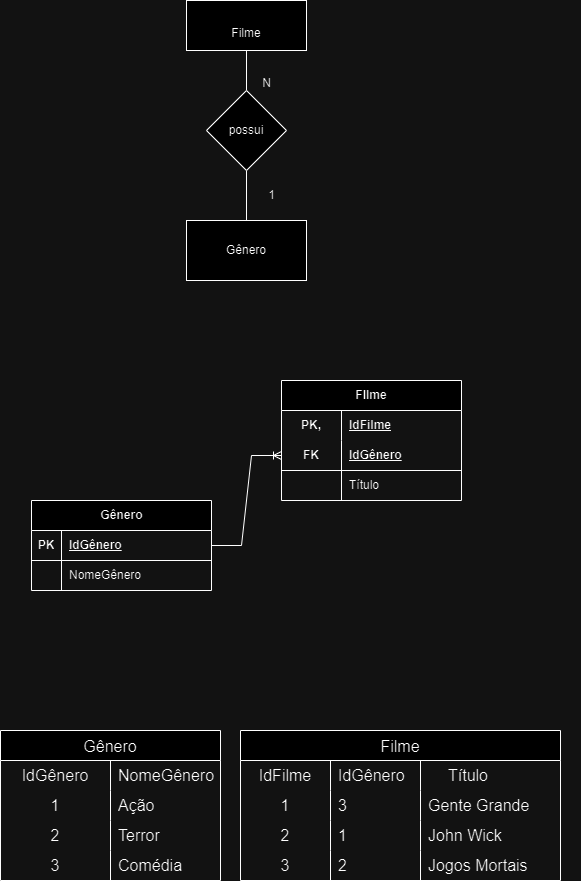

The diagram above was exported from draw.io. Its source (the exported page's mxGraphModel, read from the mxfile embedded in the PNG):
<mxGraphModel dx="2514" dy="929" grid="1" gridSize="10" guides="1" tooltips="1" connect="1" arrows="1" fold="1" page="1" pageScale="1" pageWidth="827" pageHeight="1169" math="0" shadow="0">
  <root>
    <mxCell id="0" />
    <mxCell id="1" parent="0" />
    <mxCell id="-p0mDgH2uBYb1r92MJJm-1" value="&lt;br&gt;Filme" style="rounded=0;whiteSpace=wrap;html=1;" parent="1" vertex="1">
      <mxGeometry x="20" y="80" width="120" height="50" as="geometry" />
    </mxCell>
    <mxCell id="-p0mDgH2uBYb1r92MJJm-2" value="Gênero" style="rounded=0;whiteSpace=wrap;html=1;" parent="1" vertex="1">
      <mxGeometry x="20" y="300" width="120" height="60" as="geometry" />
    </mxCell>
    <mxCell id="-p0mDgH2uBYb1r92MJJm-4" value="" style="edgeStyle=orthogonalEdgeStyle;rounded=0;orthogonalLoop=1;jettySize=auto;html=1;endArrow=none;endFill=0;" parent="1" source="-p0mDgH2uBYb1r92MJJm-3" target="-p0mDgH2uBYb1r92MJJm-1" edge="1">
      <mxGeometry relative="1" as="geometry" />
    </mxCell>
    <mxCell id="-p0mDgH2uBYb1r92MJJm-5" value="" style="edgeStyle=orthogonalEdgeStyle;rounded=0;orthogonalLoop=1;jettySize=auto;html=1;endArrow=none;endFill=0;" parent="1" source="-p0mDgH2uBYb1r92MJJm-3" target="-p0mDgH2uBYb1r92MJJm-2" edge="1">
      <mxGeometry relative="1" as="geometry" />
    </mxCell>
    <mxCell id="-p0mDgH2uBYb1r92MJJm-3" value="possui" style="rhombus;whiteSpace=wrap;html=1;" parent="1" vertex="1">
      <mxGeometry x="40" y="170" width="80" height="80" as="geometry" />
    </mxCell>
    <mxCell id="-p0mDgH2uBYb1r92MJJm-6" value="N" style="text;html=1;align=center;verticalAlign=middle;resizable=0;points=[];autosize=1;strokeColor=none;fillColor=none;" parent="1" vertex="1">
      <mxGeometry x="85" y="148" width="30" height="30" as="geometry" />
    </mxCell>
    <mxCell id="-p0mDgH2uBYb1r92MJJm-7" value="1&lt;br&gt;" style="text;html=1;align=center;verticalAlign=middle;resizable=0;points=[];autosize=1;strokeColor=none;fillColor=none;" parent="1" vertex="1">
      <mxGeometry x="90" y="260" width="30" height="30" as="geometry" />
    </mxCell>
    <mxCell id="T7Uh0bY2NwWO4ic5gYI9-1" value="FIlme" style="shape=table;startSize=30;container=1;collapsible=1;childLayout=tableLayout;fixedRows=1;rowLines=0;fontStyle=1;align=center;resizeLast=1;html=1;whiteSpace=wrap;" parent="1" vertex="1">
      <mxGeometry x="115" y="460" width="180" height="120" as="geometry" />
    </mxCell>
    <mxCell id="T7Uh0bY2NwWO4ic5gYI9-2" value="" style="shape=tableRow;horizontal=0;startSize=0;swimlaneHead=0;swimlaneBody=0;fillColor=none;collapsible=0;dropTarget=0;points=[[0,0.5],[1,0.5]];portConstraint=eastwest;top=0;left=0;right=0;bottom=0;html=1;" parent="T7Uh0bY2NwWO4ic5gYI9-1" vertex="1">
      <mxGeometry y="30" width="180" height="30" as="geometry" />
    </mxCell>
    <mxCell id="T7Uh0bY2NwWO4ic5gYI9-3" value="PK," style="shape=partialRectangle;connectable=0;fillColor=none;top=0;left=0;bottom=0;right=0;fontStyle=1;overflow=hidden;html=1;whiteSpace=wrap;" parent="T7Uh0bY2NwWO4ic5gYI9-2" vertex="1">
      <mxGeometry width="60" height="30" as="geometry">
        <mxRectangle width="60" height="30" as="alternateBounds" />
      </mxGeometry>
    </mxCell>
    <mxCell id="T7Uh0bY2NwWO4ic5gYI9-4" value="IdFilme" style="shape=partialRectangle;connectable=0;fillColor=none;top=0;left=0;bottom=0;right=0;align=left;spacingLeft=6;fontStyle=5;overflow=hidden;html=1;whiteSpace=wrap;" parent="T7Uh0bY2NwWO4ic5gYI9-2" vertex="1">
      <mxGeometry x="60" width="120" height="30" as="geometry">
        <mxRectangle width="120" height="30" as="alternateBounds" />
      </mxGeometry>
    </mxCell>
    <mxCell id="T7Uh0bY2NwWO4ic5gYI9-5" value="" style="shape=tableRow;horizontal=0;startSize=0;swimlaneHead=0;swimlaneBody=0;fillColor=none;collapsible=0;dropTarget=0;points=[[0,0.5],[1,0.5]];portConstraint=eastwest;top=0;left=0;right=0;bottom=1;html=1;" parent="T7Uh0bY2NwWO4ic5gYI9-1" vertex="1">
      <mxGeometry y="60" width="180" height="30" as="geometry" />
    </mxCell>
    <mxCell id="T7Uh0bY2NwWO4ic5gYI9-6" value="FK" style="shape=partialRectangle;connectable=0;fillColor=none;top=0;left=0;bottom=0;right=0;fontStyle=1;overflow=hidden;html=1;whiteSpace=wrap;" parent="T7Uh0bY2NwWO4ic5gYI9-5" vertex="1">
      <mxGeometry width="60" height="30" as="geometry">
        <mxRectangle width="60" height="30" as="alternateBounds" />
      </mxGeometry>
    </mxCell>
    <mxCell id="T7Uh0bY2NwWO4ic5gYI9-7" value="IdGênero" style="shape=partialRectangle;connectable=0;fillColor=none;top=0;left=0;bottom=0;right=0;align=left;spacingLeft=6;fontStyle=5;overflow=hidden;html=1;whiteSpace=wrap;" parent="T7Uh0bY2NwWO4ic5gYI9-5" vertex="1">
      <mxGeometry x="60" width="120" height="30" as="geometry">
        <mxRectangle width="120" height="30" as="alternateBounds" />
      </mxGeometry>
    </mxCell>
    <mxCell id="T7Uh0bY2NwWO4ic5gYI9-8" value="" style="shape=tableRow;horizontal=0;startSize=0;swimlaneHead=0;swimlaneBody=0;fillColor=none;collapsible=0;dropTarget=0;points=[[0,0.5],[1,0.5]];portConstraint=eastwest;top=0;left=0;right=0;bottom=0;html=1;" parent="T7Uh0bY2NwWO4ic5gYI9-1" vertex="1">
      <mxGeometry y="90" width="180" height="30" as="geometry" />
    </mxCell>
    <mxCell id="T7Uh0bY2NwWO4ic5gYI9-9" value="" style="shape=partialRectangle;connectable=0;fillColor=none;top=0;left=0;bottom=0;right=0;editable=1;overflow=hidden;html=1;whiteSpace=wrap;" parent="T7Uh0bY2NwWO4ic5gYI9-8" vertex="1">
      <mxGeometry width="60" height="30" as="geometry">
        <mxRectangle width="60" height="30" as="alternateBounds" />
      </mxGeometry>
    </mxCell>
    <mxCell id="T7Uh0bY2NwWO4ic5gYI9-10" value="Título" style="shape=partialRectangle;connectable=0;fillColor=none;top=0;left=0;bottom=0;right=0;align=left;spacingLeft=6;overflow=hidden;html=1;whiteSpace=wrap;" parent="T7Uh0bY2NwWO4ic5gYI9-8" vertex="1">
      <mxGeometry x="60" width="120" height="30" as="geometry">
        <mxRectangle width="120" height="30" as="alternateBounds" />
      </mxGeometry>
    </mxCell>
    <mxCell id="T7Uh0bY2NwWO4ic5gYI9-14" value="Gênero" style="shape=table;startSize=30;container=1;collapsible=1;childLayout=tableLayout;fixedRows=1;rowLines=0;fontStyle=1;align=center;resizeLast=1;html=1;" parent="1" vertex="1">
      <mxGeometry x="-135" y="580" width="180" height="90" as="geometry" />
    </mxCell>
    <mxCell id="T7Uh0bY2NwWO4ic5gYI9-15" value="" style="shape=tableRow;horizontal=0;startSize=0;swimlaneHead=0;swimlaneBody=0;fillColor=none;collapsible=0;dropTarget=0;points=[[0,0.5],[1,0.5]];portConstraint=eastwest;top=0;left=0;right=0;bottom=1;" parent="T7Uh0bY2NwWO4ic5gYI9-14" vertex="1">
      <mxGeometry y="30" width="180" height="30" as="geometry" />
    </mxCell>
    <mxCell id="T7Uh0bY2NwWO4ic5gYI9-16" value="PK" style="shape=partialRectangle;connectable=0;fillColor=none;top=0;left=0;bottom=0;right=0;fontStyle=1;overflow=hidden;whiteSpace=wrap;html=1;" parent="T7Uh0bY2NwWO4ic5gYI9-15" vertex="1">
      <mxGeometry width="30" height="30" as="geometry">
        <mxRectangle width="30" height="30" as="alternateBounds" />
      </mxGeometry>
    </mxCell>
    <mxCell id="T7Uh0bY2NwWO4ic5gYI9-17" value="IdGênero" style="shape=partialRectangle;connectable=0;fillColor=none;top=0;left=0;bottom=0;right=0;align=left;spacingLeft=6;fontStyle=5;overflow=hidden;whiteSpace=wrap;html=1;" parent="T7Uh0bY2NwWO4ic5gYI9-15" vertex="1">
      <mxGeometry x="30" width="150" height="30" as="geometry">
        <mxRectangle width="150" height="30" as="alternateBounds" />
      </mxGeometry>
    </mxCell>
    <mxCell id="T7Uh0bY2NwWO4ic5gYI9-18" value="" style="shape=tableRow;horizontal=0;startSize=0;swimlaneHead=0;swimlaneBody=0;fillColor=none;collapsible=0;dropTarget=0;points=[[0,0.5],[1,0.5]];portConstraint=eastwest;top=0;left=0;right=0;bottom=0;" parent="T7Uh0bY2NwWO4ic5gYI9-14" vertex="1">
      <mxGeometry y="60" width="180" height="30" as="geometry" />
    </mxCell>
    <mxCell id="T7Uh0bY2NwWO4ic5gYI9-19" value="" style="shape=partialRectangle;connectable=0;fillColor=none;top=0;left=0;bottom=0;right=0;editable=1;overflow=hidden;whiteSpace=wrap;html=1;" parent="T7Uh0bY2NwWO4ic5gYI9-18" vertex="1">
      <mxGeometry width="30" height="30" as="geometry">
        <mxRectangle width="30" height="30" as="alternateBounds" />
      </mxGeometry>
    </mxCell>
    <mxCell id="T7Uh0bY2NwWO4ic5gYI9-20" value="NomeGênero" style="shape=partialRectangle;connectable=0;fillColor=none;top=0;left=0;bottom=0;right=0;align=left;spacingLeft=6;overflow=hidden;whiteSpace=wrap;html=1;" parent="T7Uh0bY2NwWO4ic5gYI9-18" vertex="1">
      <mxGeometry x="30" width="150" height="30" as="geometry">
        <mxRectangle width="150" height="30" as="alternateBounds" />
      </mxGeometry>
    </mxCell>
    <mxCell id="T7Uh0bY2NwWO4ic5gYI9-27" value="" style="edgeStyle=entityRelationEdgeStyle;fontSize=12;html=1;endArrow=ERoneToMany;rounded=0;exitX=1;exitY=0.5;exitDx=0;exitDy=0;entryX=0;entryY=0.5;entryDx=0;entryDy=0;" parent="1" source="T7Uh0bY2NwWO4ic5gYI9-15" target="T7Uh0bY2NwWO4ic5gYI9-5" edge="1">
      <mxGeometry width="100" height="100" relative="1" as="geometry">
        <mxPoint x="55" y="670" as="sourcePoint" />
        <mxPoint x="155" y="570" as="targetPoint" />
      </mxGeometry>
    </mxCell>
    <mxCell id="T7Uh0bY2NwWO4ic5gYI9-69" value="Gênero" style="shape=table;startSize=30;container=1;collapsible=0;childLayout=tableLayout;fixedRows=1;rowLines=0;fontStyle=0;strokeColor=default;fontSize=16;" parent="1" vertex="1">
      <mxGeometry x="-166" y="810" width="220" height="150" as="geometry" />
    </mxCell>
    <mxCell id="T7Uh0bY2NwWO4ic5gYI9-70" value="" style="shape=tableRow;horizontal=0;startSize=0;swimlaneHead=0;swimlaneBody=0;top=0;left=0;bottom=0;right=0;collapsible=0;dropTarget=0;fillColor=none;points=[[0,0.5],[1,0.5]];portConstraint=eastwest;strokeColor=inherit;fontSize=16;" parent="T7Uh0bY2NwWO4ic5gYI9-69" vertex="1">
      <mxGeometry y="30" width="220" height="30" as="geometry" />
    </mxCell>
    <mxCell id="T7Uh0bY2NwWO4ic5gYI9-71" value="IdGênero" style="shape=partialRectangle;html=1;whiteSpace=wrap;connectable=0;fillColor=none;top=0;left=0;bottom=0;right=0;overflow=hidden;pointerEvents=1;strokeColor=inherit;fontSize=16;" parent="T7Uh0bY2NwWO4ic5gYI9-70" vertex="1">
      <mxGeometry width="110" height="30" as="geometry">
        <mxRectangle width="110" height="30" as="alternateBounds" />
      </mxGeometry>
    </mxCell>
    <mxCell id="T7Uh0bY2NwWO4ic5gYI9-72" value="NomeGênero" style="shape=partialRectangle;html=1;whiteSpace=wrap;connectable=0;fillColor=none;top=0;left=0;bottom=0;right=0;align=left;spacingLeft=6;overflow=hidden;strokeColor=inherit;fontSize=16;" parent="T7Uh0bY2NwWO4ic5gYI9-70" vertex="1">
      <mxGeometry x="110" width="110" height="30" as="geometry">
        <mxRectangle width="110" height="30" as="alternateBounds" />
      </mxGeometry>
    </mxCell>
    <mxCell id="T7Uh0bY2NwWO4ic5gYI9-73" value="" style="shape=tableRow;horizontal=0;startSize=0;swimlaneHead=0;swimlaneBody=0;top=0;left=0;bottom=0;right=0;collapsible=0;dropTarget=0;fillColor=none;points=[[0,0.5],[1,0.5]];portConstraint=eastwest;strokeColor=inherit;fontSize=16;" parent="T7Uh0bY2NwWO4ic5gYI9-69" vertex="1">
      <mxGeometry y="60" width="220" height="30" as="geometry" />
    </mxCell>
    <mxCell id="T7Uh0bY2NwWO4ic5gYI9-74" value="1" style="shape=partialRectangle;html=1;whiteSpace=wrap;connectable=0;fillColor=none;top=0;left=0;bottom=0;right=0;overflow=hidden;strokeColor=inherit;fontSize=16;" parent="T7Uh0bY2NwWO4ic5gYI9-73" vertex="1">
      <mxGeometry width="110" height="30" as="geometry">
        <mxRectangle width="110" height="30" as="alternateBounds" />
      </mxGeometry>
    </mxCell>
    <mxCell id="T7Uh0bY2NwWO4ic5gYI9-75" value="Ação" style="shape=partialRectangle;html=1;whiteSpace=wrap;connectable=0;fillColor=none;top=0;left=0;bottom=0;right=0;align=left;spacingLeft=6;overflow=hidden;strokeColor=inherit;fontSize=16;" parent="T7Uh0bY2NwWO4ic5gYI9-73" vertex="1">
      <mxGeometry x="110" width="110" height="30" as="geometry">
        <mxRectangle width="110" height="30" as="alternateBounds" />
      </mxGeometry>
    </mxCell>
    <mxCell id="T7Uh0bY2NwWO4ic5gYI9-76" value="" style="shape=tableRow;horizontal=0;startSize=0;swimlaneHead=0;swimlaneBody=0;top=0;left=0;bottom=0;right=0;collapsible=0;dropTarget=0;fillColor=none;points=[[0,0.5],[1,0.5]];portConstraint=eastwest;strokeColor=inherit;fontSize=16;" parent="T7Uh0bY2NwWO4ic5gYI9-69" vertex="1">
      <mxGeometry y="90" width="220" height="30" as="geometry" />
    </mxCell>
    <mxCell id="T7Uh0bY2NwWO4ic5gYI9-77" value="2" style="shape=partialRectangle;html=1;whiteSpace=wrap;connectable=0;fillColor=none;top=0;left=0;bottom=0;right=0;overflow=hidden;strokeColor=inherit;fontSize=16;" parent="T7Uh0bY2NwWO4ic5gYI9-76" vertex="1">
      <mxGeometry width="110" height="30" as="geometry">
        <mxRectangle width="110" height="30" as="alternateBounds" />
      </mxGeometry>
    </mxCell>
    <mxCell id="T7Uh0bY2NwWO4ic5gYI9-78" value="Terror" style="shape=partialRectangle;html=1;whiteSpace=wrap;connectable=0;fillColor=none;top=0;left=0;bottom=0;right=0;align=left;spacingLeft=6;overflow=hidden;strokeColor=inherit;fontSize=16;" parent="T7Uh0bY2NwWO4ic5gYI9-76" vertex="1">
      <mxGeometry x="110" width="110" height="30" as="geometry">
        <mxRectangle width="110" height="30" as="alternateBounds" />
      </mxGeometry>
    </mxCell>
    <mxCell id="T7Uh0bY2NwWO4ic5gYI9-99" style="shape=tableRow;horizontal=0;startSize=0;swimlaneHead=0;swimlaneBody=0;top=0;left=0;bottom=0;right=0;collapsible=0;dropTarget=0;fillColor=none;points=[[0,0.5],[1,0.5]];portConstraint=eastwest;strokeColor=inherit;fontSize=16;" parent="T7Uh0bY2NwWO4ic5gYI9-69" vertex="1">
      <mxGeometry y="120" width="220" height="30" as="geometry" />
    </mxCell>
    <mxCell id="T7Uh0bY2NwWO4ic5gYI9-100" value="3" style="shape=partialRectangle;html=1;whiteSpace=wrap;connectable=0;fillColor=none;top=0;left=0;bottom=0;right=0;overflow=hidden;strokeColor=inherit;fontSize=16;" parent="T7Uh0bY2NwWO4ic5gYI9-99" vertex="1">
      <mxGeometry width="110" height="30" as="geometry">
        <mxRectangle width="110" height="30" as="alternateBounds" />
      </mxGeometry>
    </mxCell>
    <mxCell id="T7Uh0bY2NwWO4ic5gYI9-101" value="Comédia" style="shape=partialRectangle;html=1;whiteSpace=wrap;connectable=0;fillColor=none;top=0;left=0;bottom=0;right=0;align=left;spacingLeft=6;overflow=hidden;strokeColor=inherit;fontSize=16;" parent="T7Uh0bY2NwWO4ic5gYI9-99" vertex="1">
      <mxGeometry x="110" width="110" height="30" as="geometry">
        <mxRectangle width="110" height="30" as="alternateBounds" />
      </mxGeometry>
    </mxCell>
    <mxCell id="T7Uh0bY2NwWO4ic5gYI9-83" value="Filme" style="shape=table;startSize=30;container=1;collapsible=0;childLayout=tableLayout;fixedRows=1;rowLines=0;fontStyle=0;strokeColor=default;fontSize=16;" parent="1" vertex="1">
      <mxGeometry x="74" y="810" width="320" height="150" as="geometry" />
    </mxCell>
    <mxCell id="T7Uh0bY2NwWO4ic5gYI9-102" style="shape=tableRow;horizontal=0;startSize=0;swimlaneHead=0;swimlaneBody=0;top=0;left=0;bottom=0;right=0;collapsible=0;dropTarget=0;fillColor=none;points=[[0,0.5],[1,0.5]];portConstraint=eastwest;strokeColor=inherit;fontSize=16;" parent="T7Uh0bY2NwWO4ic5gYI9-83" vertex="1">
      <mxGeometry y="30" width="320" height="30" as="geometry" />
    </mxCell>
    <mxCell id="T7Uh0bY2NwWO4ic5gYI9-103" value="IdFilme" style="shape=partialRectangle;html=1;whiteSpace=wrap;connectable=0;fillColor=none;top=0;left=0;bottom=0;right=0;overflow=hidden;pointerEvents=1;strokeColor=inherit;fontSize=16;" parent="T7Uh0bY2NwWO4ic5gYI9-102" vertex="1">
      <mxGeometry width="90" height="30" as="geometry">
        <mxRectangle width="90" height="30" as="alternateBounds" />
      </mxGeometry>
    </mxCell>
    <mxCell id="T7Uh0bY2NwWO4ic5gYI9-104" value="IdGênero" style="shape=partialRectangle;html=1;whiteSpace=wrap;connectable=0;fillColor=none;top=0;left=0;bottom=0;right=0;align=left;spacingLeft=6;overflow=hidden;strokeColor=inherit;fontSize=16;" parent="T7Uh0bY2NwWO4ic5gYI9-102" vertex="1">
      <mxGeometry x="90" width="90" height="30" as="geometry">
        <mxRectangle width="90" height="30" as="alternateBounds" />
      </mxGeometry>
    </mxCell>
    <mxCell id="T7Uh0bY2NwWO4ic5gYI9-105" style="shape=partialRectangle;html=1;whiteSpace=wrap;connectable=0;fillColor=none;top=0;left=0;bottom=0;right=0;align=left;spacingLeft=6;overflow=hidden;strokeColor=inherit;fontSize=16;" parent="T7Uh0bY2NwWO4ic5gYI9-102" vertex="1">
      <mxGeometry x="180" width="140" height="30" as="geometry">
        <mxRectangle width="140" height="30" as="alternateBounds" />
      </mxGeometry>
    </mxCell>
    <mxCell id="T7Uh0bY2NwWO4ic5gYI9-84" value="" style="shape=tableRow;horizontal=0;startSize=0;swimlaneHead=0;swimlaneBody=0;top=0;left=0;bottom=0;right=0;collapsible=0;dropTarget=0;fillColor=none;points=[[0,0.5],[1,0.5]];portConstraint=eastwest;strokeColor=inherit;fontSize=16;" parent="T7Uh0bY2NwWO4ic5gYI9-83" vertex="1">
      <mxGeometry y="60" width="320" height="30" as="geometry" />
    </mxCell>
    <mxCell id="T7Uh0bY2NwWO4ic5gYI9-85" value="1" style="shape=partialRectangle;html=1;whiteSpace=wrap;connectable=0;fillColor=none;top=0;left=0;bottom=0;right=0;overflow=hidden;pointerEvents=1;strokeColor=inherit;fontSize=16;" parent="T7Uh0bY2NwWO4ic5gYI9-84" vertex="1">
      <mxGeometry width="90" height="30" as="geometry">
        <mxRectangle width="90" height="30" as="alternateBounds" />
      </mxGeometry>
    </mxCell>
    <mxCell id="T7Uh0bY2NwWO4ic5gYI9-86" value="3" style="shape=partialRectangle;html=1;whiteSpace=wrap;connectable=0;fillColor=none;top=0;left=0;bottom=0;right=0;align=left;spacingLeft=6;overflow=hidden;strokeColor=inherit;fontSize=16;" parent="T7Uh0bY2NwWO4ic5gYI9-84" vertex="1">
      <mxGeometry x="90" width="90" height="30" as="geometry">
        <mxRectangle width="90" height="30" as="alternateBounds" />
      </mxGeometry>
    </mxCell>
    <mxCell id="T7Uh0bY2NwWO4ic5gYI9-93" style="shape=partialRectangle;html=1;whiteSpace=wrap;connectable=0;fillColor=none;top=0;left=0;bottom=0;right=0;align=left;spacingLeft=6;overflow=hidden;strokeColor=inherit;fontSize=16;" parent="T7Uh0bY2NwWO4ic5gYI9-84" vertex="1">
      <mxGeometry x="180" width="140" height="30" as="geometry">
        <mxRectangle width="140" height="30" as="alternateBounds" />
      </mxGeometry>
    </mxCell>
    <mxCell id="T7Uh0bY2NwWO4ic5gYI9-87" value="" style="shape=tableRow;horizontal=0;startSize=0;swimlaneHead=0;swimlaneBody=0;top=0;left=0;bottom=0;right=0;collapsible=0;dropTarget=0;fillColor=none;points=[[0,0.5],[1,0.5]];portConstraint=eastwest;strokeColor=inherit;fontSize=16;" parent="T7Uh0bY2NwWO4ic5gYI9-83" vertex="1">
      <mxGeometry y="90" width="320" height="30" as="geometry" />
    </mxCell>
    <mxCell id="T7Uh0bY2NwWO4ic5gYI9-88" value="2" style="shape=partialRectangle;html=1;whiteSpace=wrap;connectable=0;fillColor=none;top=0;left=0;bottom=0;right=0;overflow=hidden;strokeColor=inherit;fontSize=16;" parent="T7Uh0bY2NwWO4ic5gYI9-87" vertex="1">
      <mxGeometry width="90" height="30" as="geometry">
        <mxRectangle width="90" height="30" as="alternateBounds" />
      </mxGeometry>
    </mxCell>
    <mxCell id="T7Uh0bY2NwWO4ic5gYI9-89" value="1" style="shape=partialRectangle;html=1;whiteSpace=wrap;connectable=0;fillColor=none;top=0;left=0;bottom=0;right=0;align=left;spacingLeft=6;overflow=hidden;strokeColor=inherit;fontSize=16;" parent="T7Uh0bY2NwWO4ic5gYI9-87" vertex="1">
      <mxGeometry x="90" width="90" height="30" as="geometry">
        <mxRectangle width="90" height="30" as="alternateBounds" />
      </mxGeometry>
    </mxCell>
    <mxCell id="T7Uh0bY2NwWO4ic5gYI9-94" value="John Wick" style="shape=partialRectangle;html=1;whiteSpace=wrap;connectable=0;fillColor=none;top=0;left=0;bottom=0;right=0;align=left;spacingLeft=6;overflow=hidden;strokeColor=inherit;fontSize=16;" parent="T7Uh0bY2NwWO4ic5gYI9-87" vertex="1">
      <mxGeometry x="180" width="140" height="30" as="geometry">
        <mxRectangle width="140" height="30" as="alternateBounds" />
      </mxGeometry>
    </mxCell>
    <mxCell id="T7Uh0bY2NwWO4ic5gYI9-90" value="" style="shape=tableRow;horizontal=0;startSize=0;swimlaneHead=0;swimlaneBody=0;top=0;left=0;bottom=0;right=0;collapsible=0;dropTarget=0;fillColor=none;points=[[0,0.5],[1,0.5]];portConstraint=eastwest;strokeColor=inherit;fontSize=16;" parent="T7Uh0bY2NwWO4ic5gYI9-83" vertex="1">
      <mxGeometry y="120" width="320" height="30" as="geometry" />
    </mxCell>
    <mxCell id="T7Uh0bY2NwWO4ic5gYI9-91" value="3" style="shape=partialRectangle;html=1;whiteSpace=wrap;connectable=0;fillColor=none;top=0;left=0;bottom=0;right=0;overflow=hidden;strokeColor=inherit;fontSize=16;" parent="T7Uh0bY2NwWO4ic5gYI9-90" vertex="1">
      <mxGeometry width="90" height="30" as="geometry">
        <mxRectangle width="90" height="30" as="alternateBounds" />
      </mxGeometry>
    </mxCell>
    <mxCell id="T7Uh0bY2NwWO4ic5gYI9-92" value="2" style="shape=partialRectangle;html=1;whiteSpace=wrap;connectable=0;fillColor=none;top=0;left=0;bottom=0;right=0;align=left;spacingLeft=6;overflow=hidden;strokeColor=inherit;fontSize=16;" parent="T7Uh0bY2NwWO4ic5gYI9-90" vertex="1">
      <mxGeometry x="90" width="90" height="30" as="geometry">
        <mxRectangle width="90" height="30" as="alternateBounds" />
      </mxGeometry>
    </mxCell>
    <mxCell id="T7Uh0bY2NwWO4ic5gYI9-95" value="Jogos Mortais" style="shape=partialRectangle;html=1;whiteSpace=wrap;connectable=0;fillColor=none;top=0;left=0;bottom=0;right=0;align=left;spacingLeft=6;overflow=hidden;strokeColor=inherit;fontSize=16;" parent="T7Uh0bY2NwWO4ic5gYI9-90" vertex="1">
      <mxGeometry x="180" width="140" height="30" as="geometry">
        <mxRectangle width="140" height="30" as="alternateBounds" />
      </mxGeometry>
    </mxCell>
    <mxCell id="T7Uh0bY2NwWO4ic5gYI9-96" value="" style="shape=partialRectangle;html=1;whiteSpace=wrap;connectable=0;fillColor=none;top=0;left=0;bottom=0;right=0;align=left;spacingLeft=6;overflow=hidden;strokeColor=inherit;fontSize=16;" parent="1" vertex="1">
      <mxGeometry x="274" y="810" width="140" height="30" as="geometry">
        <mxRectangle width="140" height="30" as="alternateBounds" />
      </mxGeometry>
    </mxCell>
    <mxCell id="T7Uh0bY2NwWO4ic5gYI9-97" value="Título" style="shape=partialRectangle;html=1;whiteSpace=wrap;connectable=0;fillColor=none;top=0;left=0;bottom=0;right=0;align=left;spacingLeft=6;overflow=hidden;strokeColor=inherit;fontSize=16;" parent="1" vertex="1">
      <mxGeometry x="274" y="840" width="140" height="30" as="geometry">
        <mxRectangle width="140" height="30" as="alternateBounds" />
      </mxGeometry>
    </mxCell>
    <mxCell id="T7Uh0bY2NwWO4ic5gYI9-98" value="Gente Grande" style="shape=partialRectangle;html=1;whiteSpace=wrap;connectable=0;fillColor=none;top=0;left=0;bottom=0;right=0;align=left;spacingLeft=6;overflow=hidden;strokeColor=inherit;fontSize=16;" parent="1" vertex="1">
      <mxGeometry x="254" y="870" width="140" height="30" as="geometry">
        <mxRectangle width="140" height="30" as="alternateBounds" />
      </mxGeometry>
    </mxCell>
  </root>
</mxGraphModel>